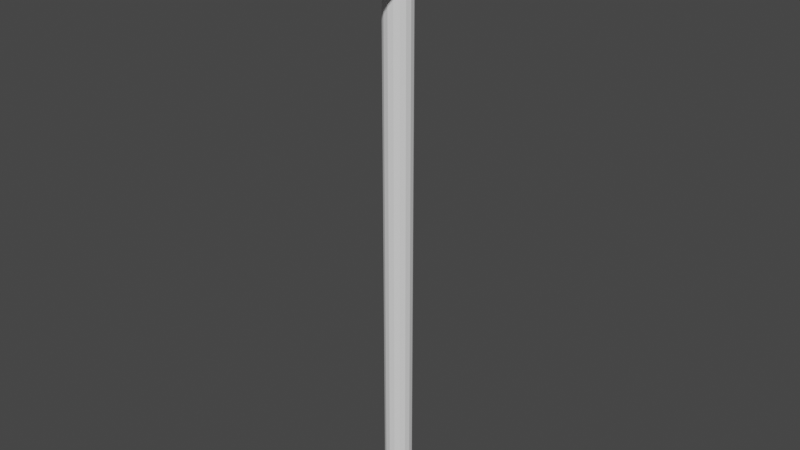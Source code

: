 # Source: sledgehammer.blend  (saved by Blender 3.6.14; exported with 4.5.12 LTS)
import bpy
from mathutils import Matrix  # noqa: F401  (used for matrix-valued properties, if any)

bpy.ops.wm.read_factory_settings(use_empty=True)
scene = bpy.context.scene
scene.name = 'Scene'

# ---- collections
col_collection = bpy.data.collections.new('Collection'); scene.collection.children.link(col_collection)

# ---- world
world_world = bpy.data.worlds.new('World'); scene.world = world_world
world_world.use_nodes = True; world_world.node_tree.nodes.clear()
_N = world_world.node_tree.nodes; _L = world_world.node_tree.links
n0 = _N.new('ShaderNodeOutputWorld'); n0.name = 'World Output'; n0.location = (300, 300)
n1 = _N.new('ShaderNodeBackground'); n1.name = 'Background'; n1.location = (10, 300)
n1.inputs[0].default_value = (0.05088, 0.05088, 0.05088, 1.0)
_L.new(n1.outputs[0], n0.inputs[0])
n0.is_active_output = True
world_world.color = (0.05088, 0.05088, 0.05088)
world_world.use_sun_shadow = False
world_world.sun_shadow_jitter_overblur = 0.0

# ---- meshes
me_circle = bpy.data.meshes.new('Circle')
me_circle.from_pydata([(9.06e-09, 0.392, 0.0), (-0.15, 0.3622, 0.0), (-0.2772, 0.2772, 0.0), (-0.3622, 0.15, 0.0), (-0.392, -6.795e-09, 0.0), (-0.3622, -0.15, 0.0), (-0.2772, -0.2772, 0.0), (-0.15, -0.3622, 0.0), (9.06e-09, -0.392, 0.0), (0.15, -0.3622, 0.0), (0.2772, -0.2772, 0.0), (0.3622, -0.15, 0.0), (0.392, -6.795e-09, 0.0), (0.3622, 0.15, 0.0), (0.2772, 0.2772, 0.0), (0.15, 0.3622, 0.0), (9.06e-09, 0.392, 15.31), (-0.15, 0.3622, 15.31), (-0.2772, 0.2772, 15.31), (-0.3622, 0.15, 15.31), (-0.392, -6.795e-09, 15.31), (-0.3622, -0.15, 15.31), (-0.2772, -0.2772, 15.31), (-0.15, -0.3622, 15.31), (9.06e-09, -0.392, 15.31), (0.15, -0.3622, 15.31), (0.2772, -0.2772, 15.31), (0.3622, -0.15, 15.31), (0.392, -6.795e-09, 15.31), (0.3622, 0.15, 15.31), (0.2772, 0.2772, 15.31), (0.15, 0.3622, 15.31), (8.882e-16, -2.112, 17.03), (-0.3827, -2.112, 16.95), (-0.7071, -2.112, 16.74), (-0.9239, -2.112, 16.41), (-1.0, -2.112, 16.03), (-0.9239, -2.112, 15.65), (-0.7071, -2.112, 15.32), (-0.3827, -2.112, 15.11), (8.882e-16, -2.112, 15.03), (0.3827, -2.112, 15.11), (0.7071, -2.112, 15.32), (0.9239, -2.112, 15.65), (1.0, -2.112, 16.03), (0.9239, -2.112, 16.41), (0.7071, -2.112, 16.74), (0.3827, -2.112, 16.95), (8.882e-16, 2.239, 17.03), (-0.3827, 2.239, 16.95), (-0.7071, 2.239, 16.74), (-0.9239, 2.239, 16.41), (-1.0, 2.239, 16.03), (-0.9239, 2.239, 15.65), (-0.7071, 2.239, 15.32), (-0.3827, 2.239, 15.11), (8.882e-16, 2.239, 15.03), (0.3827, 2.239, 15.11), (0.7071, 2.239, 15.32), (0.9239, 2.239, 15.65), (1.0, 2.239, 16.03), (0.9239, 2.239, 16.41), (0.7071, 2.239, 16.74), (0.3827, 2.239, 16.95)], [], [(1, 0, 15, 14, 13, 12, 11, 10, 9, 8, 7, 6, 5, 4, 3, 2), (17, 18, 19, 20, 21, 22, 23, 24, 25, 26, 27, 28, 29, 30, 31, 16), (11, 12, 28, 27), (4, 5, 21, 20), (12, 13, 29, 28), (5, 6, 22, 21), (13, 14, 30, 29), (6, 7, 23, 22), (14, 15, 31, 30), (7, 8, 24, 23), (0, 1, 17, 16), (15, 0, 16, 31), (8, 9, 25, 24), (1, 2, 18, 17), (9, 10, 26, 25), (2, 3, 19, 18), (10, 11, 27, 26), (3, 4, 20, 19), (33, 34, 35, 36, 37, 38, 39, 40, 41, 42, 43, 44, 45, 46, 47, 32), (49, 48, 63, 62, 61, 60, 59, 58, 57, 56, 55, 54, 53, 52, 51, 50), (33, 32, 48, 49), (32, 47, 63, 48), (41, 40, 56, 57), (34, 33, 49, 50), (42, 41, 57, 58), (35, 34, 50, 51), (43, 42, 58, 59), (36, 35, 51, 52), (44, 43, 59, 60), (37, 36, 52, 53), (45, 44, 60, 61), (38, 37, 53, 54), (46, 45, 61, 62), (39, 38, 54, 55), (47, 46, 62, 63), (40, 39, 55, 56)])
_uv = me_circle.uv_layers.new(name='UVMap')
_uv.uv.foreach_set('vector', [0.0, 0.0, 0.0, 0.0, 0.0, 0.0, 0.0, 0.0, 0.0, 0.0, 0.0, 0.0, 0.0, 0.0, 0.0, 0.0, 0.0, 0.0, 0.0, 0.0, 0.0, 0.0, 0.0, 0.0, 0.0, 0.0, 0.0, 0.0, 0.0, 0.0, 0.0, 0.0, 0.0, 0.0, 0.0, 0.0, 0.0, 0.0, 0.0, 0.0, 0.0, 0.0, 0.0, 0.0, 0.0, 0.0, 0.0, 0.0, 0.0, 0.0, 0.0, 0.0, 0.0, 0.0, 0.0, 0.0, 0.0, 0.0, 0.0, 0.0, 0.0, 0.0, 0.0, 0.0, 0.0, 0.0, 0.0, 0.0, 0.0, 0.0, 0.0, 0.0, 0.0, 0.0, 0.0, 0.0, 0.0, 0.0, 0.0, 0.0, 0.0, 0.0, 0.0, 0.0, 0.0, 0.0, 0.0, 0.0, 0.0, 0.0, 0.0, 0.0, 0.0, 0.0, 0.0, 0.0, 0.0, 0.0, 0.0, 0.0, 0.0, 0.0, 0.0, 0.0, 0.0, 0.0, 0.0, 0.0, 0.0, 0.0, 0.0, 0.0, 0.0, 0.0, 0.0, 0.0, 0.0, 0.0, 0.0, 0.0, 0.0, 0.0, 0.0, 0.0, 0.0, 0.0, 0.0, 0.0, 0.0, 0.0, 0.0, 0.0, 0.0, 0.0, 0.0, 0.0, 0.0, 0.0, 0.0, 0.0, 0.0, 0.0, 0.0, 0.0, 0.0, 0.0, 0.0, 0.0, 0.0, 0.0, 0.0, 0.0, 0.0, 0.0, 0.0, 0.0, 0.0, 0.0, 0.0, 0.0, 0.0, 0.0, 0.0, 0.0, 0.0, 0.0, 0.0, 0.0, 0.0, 0.0, 0.0, 0.0, 0.0, 0.0, 0.0, 0.0, 0.0, 0.0, 0.0, 0.0, 0.0, 0.0, 0.0, 0.0, 0.0, 0.0, 0.0, 0.0, 0.0, 0.0, 0.0, 0.0, 0.0, 0.0, 0.0, 0.0, 0.0, 0.0, 0.0, 0.0, 0.0, 0.0, 0.0, 0.0, 0.0, 0.0, 0.0, 0.0, 0.0, 0.0, 0.0, 0.0, 0.0, 0.0, 0.0, 0.0, 0.0, 0.0, 0.0, 0.0, 0.0, 0.0, 0.0, 0.0, 0.0, 0.0, 0.0, 0.0, 0.0, 0.0, 0.0, 0.0, 0.0, 0.0, 0.0, 0.0, 0.0, 0.0, 0.0, 0.0, 0.0, 0.0, 0.0, 0.0, 0.0, 0.0, 0.0, 0.0, 0.0, 0.0, 0.0, 0.0, 0.0, 0.0, 0.0, 0.0, 0.0, 0.0, 0.0, 0.0, 0.0, 0.0, 0.0, 0.0, 0.0, 0.0, 0.0, 0.0, 0.0, 0.0, 0.0, 0.0, 0.0, 0.0, 0.0, 0.0, 0.0, 0.0, 0.0, 0.0, 0.0, 0.0, 0.0, 0.0, 0.0, 0.0, 0.0, 0.0, 0.0, 0.0, 0.0, 0.0, 0.0, 0.0, 0.0, 0.0, 0.0, 0.0, 0.0, 0.0, 0.0, 0.0, 0.0, 0.0, 0.0, 0.0, 0.0, 0.0, 0.0, 0.0, 0.0, 0.0, 0.0, 0.0, 0.0, 0.0, 0.0, 0.0, 0.0, 0.0, 0.0, 0.0, 0.0, 0.0, 0.0, 0.0, 0.0, 0.0, 0.0, 0.0, 0.0, 0.0, 0.0, 0.0, 0.0, 0.0, 0.0, 0.0, 0.0, 0.0, 0.0, 0.0, 0.0, 0.0, 0.0, 0.0, 0.0, 0.0, 0.0, 0.0, 0.0, 0.0, 0.0, 0.0, 0.0, 0.0, 0.0, 0.0, 0.0, 0.0, 0.0, 0.0, 0.0, 0.0, 0.0, 0.0, 0.0, 0.0, 0.0, 0.0, 0.0, 0.0, 0.0, 0.0, 0.0, 0.0, 0.0, 0.0, 0.0, 0.0, 0.0, 0.0, 0.0, 0.0])
me_circle.update()

# ---- objects
ob_circle = bpy.data.objects.new('Circle', me_circle)

# ---- transforms, parenting, visibility, modifiers, constraints
ob_circle.location = (0.0, 0.0, 0.0)

# ---- collection membership
col_collection.objects.link(ob_circle)

# ---- scene / render settings (as saved in the file)
scene.frame_start = 1; scene.frame_end = 250; scene.frame_set(1)
scene.render.engine = 'BLENDER_EEVEE_NEXT'
scene.cycles.sampling_pattern = 'TABULATED_SOBOL'
scene.view_settings.view_transform = 'Filmic'
bpy.context.view_layer.update()

# ---- added for rendering (the .blend has no active camera and no usable light): camera, sun
cam_auto = bpy.data.cameras.new('AutoCamera')
cam_auto.lens = 50.0
cam_auto.sensor_width = 36.0
cam_auto.clip_end = 1000.0
ob_auto_camera = bpy.data.objects.new('AutoCamera', cam_auto)
scene.collection.objects.link(ob_auto_camera)
ob_auto_camera.location = (16.368, -19.5781, 21.6095)
ob_auto_camera.rotation_euler = (1.09748, -7.21219e-08, 0.694738)
scene.camera = ob_auto_camera
light_auto_sun = bpy.data.lights.new('AutoSun', 'SUN')
light_auto_sun.energy = 3.0
light_auto_sun.angle = 0.0523599
ob_auto_sun = bpy.data.objects.new('AutoSun', light_auto_sun)
scene.collection.objects.link(ob_auto_sun)
ob_auto_sun.rotation_euler = (0.872665, 0.174533, 0.523599)
bpy.context.view_layer.update()
